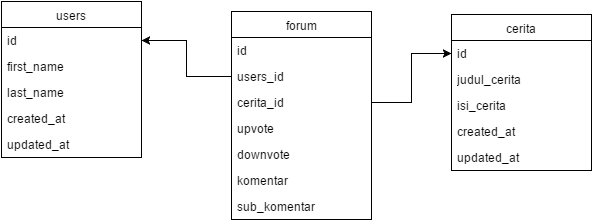

The diagram above was exported from draw.io. Its source (the exported page's mxGraphModel, read from the mxfile embedded in the PNG):
<mxGraphModel dx="876" dy="487" grid="1" gridSize="10" guides="1" tooltips="1" connect="1" arrows="1" fold="1" page="1" pageScale="1" pageWidth="826" pageHeight="1169" background="#ffffff" math="0" shadow="0">
  <root>
    <mxCell id="0" />
    <mxCell id="1" parent="0" />
    <mxCell id="3" value="users" style="swimlane;html=1;fontStyle=0;childLayout=stackLayout;horizontal=1;startSize=26;fillColor=none;horizontalStack=0;resizeParent=1;resizeLast=0;collapsible=1;marginBottom=0;swimlaneFillColor=#ffffff;" vertex="1" parent="1">
      <mxGeometry x="130" y="78" width="140" height="156" as="geometry" />
    </mxCell>
    <mxCell id="4" value="id" style="text;html=1;strokeColor=none;fillColor=none;align=left;verticalAlign=top;spacingLeft=4;spacingRight=4;whiteSpace=wrap;overflow=hidden;rotatable=0;points=[[0,0.5],[1,0.5]];portConstraint=eastwest;" vertex="1" parent="3">
      <mxGeometry y="26" width="140" height="26" as="geometry" />
    </mxCell>
    <mxCell id="5" value="first_name" style="text;html=1;strokeColor=none;fillColor=none;align=left;verticalAlign=top;spacingLeft=4;spacingRight=4;whiteSpace=wrap;overflow=hidden;rotatable=0;points=[[0,0.5],[1,0.5]];portConstraint=eastwest;" vertex="1" parent="3">
      <mxGeometry y="52" width="140" height="26" as="geometry" />
    </mxCell>
    <mxCell id="6" value="last_name" style="text;html=1;strokeColor=none;fillColor=none;align=left;verticalAlign=top;spacingLeft=4;spacingRight=4;whiteSpace=wrap;overflow=hidden;rotatable=0;points=[[0,0.5],[1,0.5]];portConstraint=eastwest;" vertex="1" parent="3">
      <mxGeometry y="78" width="140" height="26" as="geometry" />
    </mxCell>
    <mxCell id="12" value="created_at" style="text;html=1;strokeColor=none;fillColor=none;align=left;verticalAlign=top;spacingLeft=4;spacingRight=4;whiteSpace=wrap;overflow=hidden;rotatable=0;points=[[0,0.5],[1,0.5]];portConstraint=eastwest;" vertex="1" parent="3">
      <mxGeometry y="104" width="140" height="26" as="geometry" />
    </mxCell>
    <mxCell id="13" value="updated_at" style="text;html=1;strokeColor=none;fillColor=none;align=left;verticalAlign=top;spacingLeft=4;spacingRight=4;whiteSpace=wrap;overflow=hidden;rotatable=0;points=[[0,0.5],[1,0.5]];portConstraint=eastwest;" vertex="1" parent="3">
      <mxGeometry y="130" width="140" height="26" as="geometry" />
    </mxCell>
    <mxCell id="7" value="cerita" style="swimlane;html=1;fontStyle=0;childLayout=stackLayout;horizontal=1;startSize=26;fillColor=none;horizontalStack=0;resizeParent=1;resizeLast=0;collapsible=1;marginBottom=0;swimlaneFillColor=#ffffff;" vertex="1" parent="1">
      <mxGeometry x="580" y="91" width="140" height="156" as="geometry" />
    </mxCell>
    <mxCell id="8" value="id" style="text;html=1;strokeColor=none;fillColor=none;align=left;verticalAlign=top;spacingLeft=4;spacingRight=4;whiteSpace=wrap;overflow=hidden;rotatable=0;points=[[0,0.5],[1,0.5]];portConstraint=eastwest;" vertex="1" parent="7">
      <mxGeometry y="26" width="140" height="26" as="geometry" />
    </mxCell>
    <mxCell id="9" value="judul_cerita" style="text;html=1;strokeColor=none;fillColor=none;align=left;verticalAlign=top;spacingLeft=4;spacingRight=4;whiteSpace=wrap;overflow=hidden;rotatable=0;points=[[0,0.5],[1,0.5]];portConstraint=eastwest;" vertex="1" parent="7">
      <mxGeometry y="52" width="140" height="26" as="geometry" />
    </mxCell>
    <mxCell id="10" value="isi_cerita" style="text;html=1;strokeColor=none;fillColor=none;align=left;verticalAlign=top;spacingLeft=4;spacingRight=4;whiteSpace=wrap;overflow=hidden;rotatable=0;points=[[0,0.5],[1,0.5]];portConstraint=eastwest;" vertex="1" parent="7">
      <mxGeometry y="78" width="140" height="26" as="geometry" />
    </mxCell>
    <mxCell id="14" value="created_at" style="text;html=1;strokeColor=none;fillColor=none;align=left;verticalAlign=top;spacingLeft=4;spacingRight=4;whiteSpace=wrap;overflow=hidden;rotatable=0;points=[[0,0.5],[1,0.5]];portConstraint=eastwest;" vertex="1" parent="7">
      <mxGeometry y="104" width="140" height="26" as="geometry" />
    </mxCell>
    <mxCell id="15" value="updated_at" style="text;html=1;strokeColor=none;fillColor=none;align=left;verticalAlign=top;spacingLeft=4;spacingRight=4;whiteSpace=wrap;overflow=hidden;rotatable=0;points=[[0,0.5],[1,0.5]];portConstraint=eastwest;" vertex="1" parent="7">
      <mxGeometry y="130" width="140" height="26" as="geometry" />
    </mxCell>
    <mxCell id="17" value="forum" style="swimlane;html=1;fontStyle=0;childLayout=stackLayout;horizontal=1;startSize=26;fillColor=none;horizontalStack=0;resizeParent=1;resizeLast=0;collapsible=1;marginBottom=0;swimlaneFillColor=#ffffff;" vertex="1" parent="1">
      <mxGeometry x="360" y="88" width="140" height="208" as="geometry" />
    </mxCell>
    <mxCell id="18" value="id" style="text;html=1;strokeColor=none;fillColor=none;align=left;verticalAlign=top;spacingLeft=4;spacingRight=4;whiteSpace=wrap;overflow=hidden;rotatable=0;points=[[0,0.5],[1,0.5]];portConstraint=eastwest;" vertex="1" parent="17">
      <mxGeometry y="26" width="140" height="26" as="geometry" />
    </mxCell>
    <mxCell id="25" value="users_id" style="text;html=1;strokeColor=none;fillColor=none;align=left;verticalAlign=top;spacingLeft=4;spacingRight=4;whiteSpace=wrap;overflow=hidden;rotatable=0;points=[[0,0.5],[1,0.5]];portConstraint=eastwest;" vertex="1" parent="17">
      <mxGeometry y="52" width="140" height="26" as="geometry" />
    </mxCell>
    <mxCell id="27" value="cerita_id" style="text;html=1;strokeColor=none;fillColor=none;align=left;verticalAlign=top;spacingLeft=4;spacingRight=4;whiteSpace=wrap;overflow=hidden;rotatable=0;points=[[0,0.5],[1,0.5]];portConstraint=eastwest;" vertex="1" parent="17">
      <mxGeometry y="78" width="140" height="26" as="geometry" />
    </mxCell>
    <mxCell id="24" value="upvote" style="text;html=1;strokeColor=none;fillColor=none;align=left;verticalAlign=top;spacingLeft=4;spacingRight=4;whiteSpace=wrap;overflow=hidden;rotatable=0;points=[[0,0.5],[1,0.5]];portConstraint=eastwest;" vertex="1" parent="17">
      <mxGeometry y="104" width="140" height="26" as="geometry" />
    </mxCell>
    <mxCell id="19" value="downvote" style="text;html=1;strokeColor=none;fillColor=none;align=left;verticalAlign=top;spacingLeft=4;spacingRight=4;whiteSpace=wrap;overflow=hidden;rotatable=0;points=[[0,0.5],[1,0.5]];portConstraint=eastwest;" vertex="1" parent="17">
      <mxGeometry y="130" width="140" height="26" as="geometry" />
    </mxCell>
    <mxCell id="20" value="komentar" style="text;html=1;strokeColor=none;fillColor=none;align=left;verticalAlign=top;spacingLeft=4;spacingRight=4;whiteSpace=wrap;overflow=hidden;rotatable=0;points=[[0,0.5],[1,0.5]];portConstraint=eastwest;" vertex="1" parent="17">
      <mxGeometry y="156" width="140" height="26" as="geometry" />
    </mxCell>
    <mxCell id="30" value="sub_komentar" style="text;html=1;strokeColor=none;fillColor=none;align=left;verticalAlign=top;spacingLeft=4;spacingRight=4;whiteSpace=wrap;overflow=hidden;rotatable=0;points=[[0,0.5],[1,0.5]];portConstraint=eastwest;" vertex="1" parent="17">
      <mxGeometry y="182" width="140" height="26" as="geometry" />
    </mxCell>
    <mxCell id="26" style="edgeStyle=orthogonalEdgeStyle;rounded=0;html=1;jettySize=auto;orthogonalLoop=1;" edge="1" parent="1" source="25" target="4">
      <mxGeometry relative="1" as="geometry" />
    </mxCell>
    <mxCell id="28" style="edgeStyle=orthogonalEdgeStyle;rounded=0;html=1;entryX=0;entryY=0.5;jettySize=auto;orthogonalLoop=1;" edge="1" parent="1" source="27" target="8">
      <mxGeometry relative="1" as="geometry" />
    </mxCell>
  </root>
</mxGraphModel>